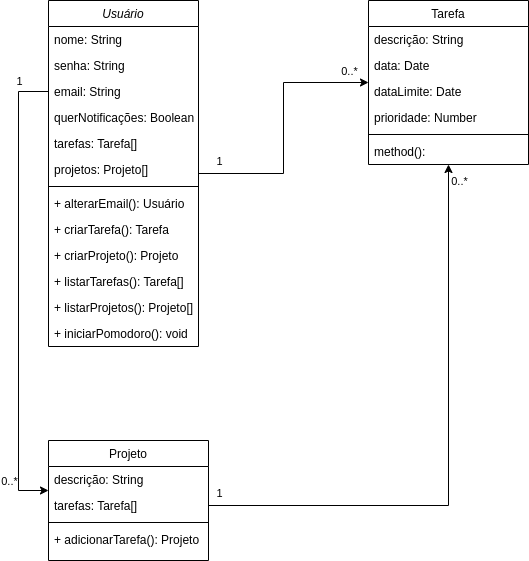

The diagram above was exported from draw.io. Its source (the exported page's mxGraphModel, read from the mxfile embedded in the PNG):
<mxGraphModel dx="1102" dy="588" grid="1" gridSize="10" guides="1" tooltips="1" connect="1" arrows="1" fold="1" page="1" pageScale="1" pageWidth="827" pageHeight="1169" math="0" shadow="0">
  <root>
    <mxCell id="WIyWlLk6GJQsqaUBKTNV-0" />
    <mxCell id="WIyWlLk6GJQsqaUBKTNV-1" parent="WIyWlLk6GJQsqaUBKTNV-0" />
    <mxCell id="KOGyWNoOqOLc9aR_PzXH-3" style="edgeStyle=orthogonalEdgeStyle;rounded=0;orthogonalLoop=1;jettySize=auto;html=1;" parent="WIyWlLk6GJQsqaUBKTNV-1" source="OuPv4H6kGe1GO6o93Flc-0" target="OuPv4H6kGe1GO6o93Flc-11" edge="1">
      <mxGeometry relative="1" as="geometry" />
    </mxCell>
    <mxCell id="KOGyWNoOqOLc9aR_PzXH-4" value="0..*" style="edgeLabel;html=1;align=center;verticalAlign=middle;resizable=0;points=[];" parent="KOGyWNoOqOLc9aR_PzXH-3" vertex="1" connectable="0">
      <mxGeometry x="0.7625" y="3" relative="1" as="geometry">
        <mxPoint x="11" y="-9" as="offset" />
      </mxGeometry>
    </mxCell>
    <mxCell id="KOGyWNoOqOLc9aR_PzXH-5" value="1" style="edgeLabel;html=1;align=center;verticalAlign=middle;resizable=0;points=[];" parent="KOGyWNoOqOLc9aR_PzXH-3" vertex="1" connectable="0">
      <mxGeometry x="-0.7778" y="-2" relative="1" as="geometry">
        <mxPoint x="-9" y="-15" as="offset" />
      </mxGeometry>
    </mxCell>
    <mxCell id="OuPv4H6kGe1GO6o93Flc-0" value="Usuário" style="swimlane;fontStyle=2;align=center;verticalAlign=top;childLayout=stackLayout;horizontal=1;startSize=26;horizontalStack=0;resizeParent=1;resizeLast=0;collapsible=1;marginBottom=0;rounded=0;shadow=0;strokeWidth=1;" parent="WIyWlLk6GJQsqaUBKTNV-1" vertex="1">
      <mxGeometry x="194" y="110" width="150" height="346" as="geometry">
        <mxRectangle x="230" y="140" width="160" height="26" as="alternateBounds" />
      </mxGeometry>
    </mxCell>
    <mxCell id="OuPv4H6kGe1GO6o93Flc-1" value="nome: String" style="text;align=left;verticalAlign=top;spacingLeft=4;spacingRight=4;overflow=hidden;rotatable=0;points=[[0,0.5],[1,0.5]];portConstraint=eastwest;" parent="OuPv4H6kGe1GO6o93Flc-0" vertex="1">
      <mxGeometry y="26" width="150" height="26" as="geometry" />
    </mxCell>
    <mxCell id="OuPv4H6kGe1GO6o93Flc-2" value="senha: String&#10;" style="text;align=left;verticalAlign=top;spacingLeft=4;spacingRight=4;overflow=hidden;rotatable=0;points=[[0,0.5],[1,0.5]];portConstraint=eastwest;rounded=0;shadow=0;html=0;" parent="OuPv4H6kGe1GO6o93Flc-0" vertex="1">
      <mxGeometry y="52" width="150" height="26" as="geometry" />
    </mxCell>
    <mxCell id="OuPv4H6kGe1GO6o93Flc-3" value="email: String" style="text;align=left;verticalAlign=top;spacingLeft=4;spacingRight=4;overflow=hidden;rotatable=0;points=[[0,0.5],[1,0.5]];portConstraint=eastwest;rounded=0;shadow=0;html=0;" parent="OuPv4H6kGe1GO6o93Flc-0" vertex="1">
      <mxGeometry y="78" width="150" height="26" as="geometry" />
    </mxCell>
    <mxCell id="OuPv4H6kGe1GO6o93Flc-37" value="querNotificações: Boolean" style="text;align=left;verticalAlign=top;spacingLeft=4;spacingRight=4;overflow=hidden;rotatable=0;points=[[0,0.5],[1,0.5]];portConstraint=eastwest;rounded=0;shadow=0;html=0;" parent="OuPv4H6kGe1GO6o93Flc-0" vertex="1">
      <mxGeometry y="104" width="150" height="26" as="geometry" />
    </mxCell>
    <mxCell id="OuPv4H6kGe1GO6o93Flc-38" value="tarefas: Tarefa[]" style="text;align=left;verticalAlign=top;spacingLeft=4;spacingRight=4;overflow=hidden;rotatable=0;points=[[0,0.5],[1,0.5]];portConstraint=eastwest;rounded=0;shadow=0;html=0;" parent="OuPv4H6kGe1GO6o93Flc-0" vertex="1">
      <mxGeometry y="130" width="150" height="26" as="geometry" />
    </mxCell>
    <mxCell id="OuPv4H6kGe1GO6o93Flc-39" value="projetos: Projeto[]" style="text;align=left;verticalAlign=top;spacingLeft=4;spacingRight=4;overflow=hidden;rotatable=0;points=[[0,0.5],[1,0.5]];portConstraint=eastwest;rounded=0;shadow=0;html=0;" parent="OuPv4H6kGe1GO6o93Flc-0" vertex="1">
      <mxGeometry y="156" width="150" height="26" as="geometry" />
    </mxCell>
    <mxCell id="OuPv4H6kGe1GO6o93Flc-4" value="" style="line;html=1;strokeWidth=1;align=left;verticalAlign=middle;spacingTop=-1;spacingLeft=3;spacingRight=3;rotatable=0;labelPosition=right;points=[];portConstraint=eastwest;" parent="OuPv4H6kGe1GO6o93Flc-0" vertex="1">
      <mxGeometry y="182" width="150" height="8" as="geometry" />
    </mxCell>
    <mxCell id="OuPv4H6kGe1GO6o93Flc-51" value="+ alterarEmail(): Usuário" style="text;align=left;verticalAlign=top;spacingLeft=4;spacingRight=4;overflow=hidden;rotatable=0;points=[[0,0.5],[1,0.5]];portConstraint=eastwest;" parent="OuPv4H6kGe1GO6o93Flc-0" vertex="1">
      <mxGeometry y="190" width="150" height="26" as="geometry" />
    </mxCell>
    <mxCell id="OuPv4H6kGe1GO6o93Flc-53" value="+ criarTarefa(): Tarefa" style="text;align=left;verticalAlign=top;spacingLeft=4;spacingRight=4;overflow=hidden;rotatable=0;points=[[0,0.5],[1,0.5]];portConstraint=eastwest;" parent="OuPv4H6kGe1GO6o93Flc-0" vertex="1">
      <mxGeometry y="216" width="150" height="26" as="geometry" />
    </mxCell>
    <mxCell id="OuPv4H6kGe1GO6o93Flc-56" value="+ criarProjeto(): Projeto" style="text;align=left;verticalAlign=top;spacingLeft=4;spacingRight=4;overflow=hidden;rotatable=0;points=[[0,0.5],[1,0.5]];portConstraint=eastwest;" parent="OuPv4H6kGe1GO6o93Flc-0" vertex="1">
      <mxGeometry y="242" width="150" height="26" as="geometry" />
    </mxCell>
    <mxCell id="OuPv4H6kGe1GO6o93Flc-59" value="+ listarTarefas(): Tarefa[]" style="text;align=left;verticalAlign=top;spacingLeft=4;spacingRight=4;overflow=hidden;rotatable=0;points=[[0,0.5],[1,0.5]];portConstraint=eastwest;" parent="OuPv4H6kGe1GO6o93Flc-0" vertex="1">
      <mxGeometry y="268" width="150" height="26" as="geometry" />
    </mxCell>
    <mxCell id="OuPv4H6kGe1GO6o93Flc-60" value="+ listarProjetos(): Projeto[]" style="text;align=left;verticalAlign=top;spacingLeft=4;spacingRight=4;overflow=hidden;rotatable=0;points=[[0,0.5],[1,0.5]];portConstraint=eastwest;" parent="OuPv4H6kGe1GO6o93Flc-0" vertex="1">
      <mxGeometry y="294" width="150" height="26" as="geometry" />
    </mxCell>
    <mxCell id="Jz5tMBkNuSLRCN82-gIT-0" value="+ iniciarPomodoro(): void" style="text;align=left;verticalAlign=top;spacingLeft=4;spacingRight=4;overflow=hidden;rotatable=0;points=[[0,0.5],[1,0.5]];portConstraint=eastwest;" parent="OuPv4H6kGe1GO6o93Flc-0" vertex="1">
      <mxGeometry y="320" width="150" height="26" as="geometry" />
    </mxCell>
    <mxCell id="OuPv4H6kGe1GO6o93Flc-11" value="Tarefa" style="swimlane;fontStyle=0;align=center;verticalAlign=top;childLayout=stackLayout;horizontal=1;startSize=26;horizontalStack=0;resizeParent=1;resizeLast=0;collapsible=1;marginBottom=0;rounded=0;shadow=0;strokeWidth=1;" parent="WIyWlLk6GJQsqaUBKTNV-1" vertex="1">
      <mxGeometry x="514" y="110" width="160" height="164" as="geometry">
        <mxRectangle x="340" y="380" width="170" height="26" as="alternateBounds" />
      </mxGeometry>
    </mxCell>
    <mxCell id="OuPv4H6kGe1GO6o93Flc-12" value="descrição: String" style="text;align=left;verticalAlign=top;spacingLeft=4;spacingRight=4;overflow=hidden;rotatable=0;points=[[0,0.5],[1,0.5]];portConstraint=eastwest;fontStyle=0" parent="OuPv4H6kGe1GO6o93Flc-11" vertex="1">
      <mxGeometry y="26" width="160" height="26" as="geometry" />
    </mxCell>
    <mxCell id="OuPv4H6kGe1GO6o93Flc-43" value="data: Date" style="text;align=left;verticalAlign=top;spacingLeft=4;spacingRight=4;overflow=hidden;rotatable=0;points=[[0,0.5],[1,0.5]];portConstraint=eastwest;fontStyle=0" parent="OuPv4H6kGe1GO6o93Flc-11" vertex="1">
      <mxGeometry y="52" width="160" height="26" as="geometry" />
    </mxCell>
    <mxCell id="OuPv4H6kGe1GO6o93Flc-44" value="dataLimite: Date" style="text;align=left;verticalAlign=top;spacingLeft=4;spacingRight=4;overflow=hidden;rotatable=0;points=[[0,0.5],[1,0.5]];portConstraint=eastwest;fontStyle=0" parent="OuPv4H6kGe1GO6o93Flc-11" vertex="1">
      <mxGeometry y="78" width="160" height="26" as="geometry" />
    </mxCell>
    <mxCell id="OuPv4H6kGe1GO6o93Flc-46" value="prioridade: Number" style="text;align=left;verticalAlign=top;spacingLeft=4;spacingRight=4;overflow=hidden;rotatable=0;points=[[0,0.5],[1,0.5]];portConstraint=eastwest;fontStyle=0" parent="OuPv4H6kGe1GO6o93Flc-11" vertex="1">
      <mxGeometry y="104" width="160" height="26" as="geometry" />
    </mxCell>
    <mxCell id="OuPv4H6kGe1GO6o93Flc-13" value="" style="line;html=1;strokeWidth=1;align=left;verticalAlign=middle;spacingTop=-1;spacingLeft=3;spacingRight=3;rotatable=0;labelPosition=right;points=[];portConstraint=eastwest;" parent="OuPv4H6kGe1GO6o93Flc-11" vertex="1">
      <mxGeometry y="130" width="160" height="8" as="geometry" />
    </mxCell>
    <mxCell id="OuPv4H6kGe1GO6o93Flc-45" value="method():" style="text;align=left;verticalAlign=top;spacingLeft=4;spacingRight=4;overflow=hidden;rotatable=0;points=[[0,0.5],[1,0.5]];portConstraint=eastwest;fontStyle=0" parent="OuPv4H6kGe1GO6o93Flc-11" vertex="1">
      <mxGeometry y="138" width="160" height="26" as="geometry" />
    </mxCell>
    <mxCell id="OuPv4H6kGe1GO6o93Flc-28" value="Projeto" style="swimlane;fontStyle=0;align=center;verticalAlign=top;childLayout=stackLayout;horizontal=1;startSize=26;horizontalStack=0;resizeParent=1;resizeLast=0;collapsible=1;marginBottom=0;rounded=0;shadow=0;strokeWidth=1;" parent="WIyWlLk6GJQsqaUBKTNV-1" vertex="1">
      <mxGeometry x="194" y="550" width="160" height="120" as="geometry">
        <mxRectangle x="550" y="140" width="160" height="26" as="alternateBounds" />
      </mxGeometry>
    </mxCell>
    <mxCell id="OuPv4H6kGe1GO6o93Flc-29" value="descrição: String" style="text;align=left;verticalAlign=top;spacingLeft=4;spacingRight=4;overflow=hidden;rotatable=0;points=[[0,0.5],[1,0.5]];portConstraint=eastwest;" parent="OuPv4H6kGe1GO6o93Flc-28" vertex="1">
      <mxGeometry y="26" width="160" height="26" as="geometry" />
    </mxCell>
    <mxCell id="OuPv4H6kGe1GO6o93Flc-30" value="tarefas: Tarefa[]" style="text;align=left;verticalAlign=top;spacingLeft=4;spacingRight=4;overflow=hidden;rotatable=0;points=[[0,0.5],[1,0.5]];portConstraint=eastwest;rounded=0;shadow=0;html=0;" parent="OuPv4H6kGe1GO6o93Flc-28" vertex="1">
      <mxGeometry y="52" width="160" height="26" as="geometry" />
    </mxCell>
    <mxCell id="OuPv4H6kGe1GO6o93Flc-34" value="" style="line;html=1;strokeWidth=1;align=left;verticalAlign=middle;spacingTop=-1;spacingLeft=3;spacingRight=3;rotatable=0;labelPosition=right;points=[];portConstraint=eastwest;" parent="OuPv4H6kGe1GO6o93Flc-28" vertex="1">
      <mxGeometry y="78" width="160" height="8" as="geometry" />
    </mxCell>
    <mxCell id="OuPv4H6kGe1GO6o93Flc-58" value="+ adicionarTarefa(): Projeto" style="text;align=left;verticalAlign=top;spacingLeft=4;spacingRight=4;overflow=hidden;rotatable=0;points=[[0,0.5],[1,0.5]];portConstraint=eastwest;" parent="OuPv4H6kGe1GO6o93Flc-28" vertex="1">
      <mxGeometry y="86" width="160" height="26" as="geometry" />
    </mxCell>
    <mxCell id="KOGyWNoOqOLc9aR_PzXH-0" style="edgeStyle=orthogonalEdgeStyle;rounded=0;orthogonalLoop=1;jettySize=auto;html=1;" parent="WIyWlLk6GJQsqaUBKTNV-1" source="OuPv4H6kGe1GO6o93Flc-3" target="OuPv4H6kGe1GO6o93Flc-28" edge="1">
      <mxGeometry relative="1" as="geometry">
        <Array as="points">
          <mxPoint x="164" y="201" />
          <mxPoint x="164" y="600" />
        </Array>
      </mxGeometry>
    </mxCell>
    <mxCell id="KOGyWNoOqOLc9aR_PzXH-1" value="0..*" style="edgeLabel;html=1;align=center;verticalAlign=middle;resizable=0;points=[];" parent="KOGyWNoOqOLc9aR_PzXH-0" vertex="1" connectable="0">
      <mxGeometry x="0.865" relative="1" as="geometry">
        <mxPoint x="-10" y="-9" as="offset" />
      </mxGeometry>
    </mxCell>
    <mxCell id="KOGyWNoOqOLc9aR_PzXH-2" value="1" style="edgeLabel;html=1;align=center;verticalAlign=middle;resizable=0;points=[];" parent="KOGyWNoOqOLc9aR_PzXH-0" vertex="1" connectable="0">
      <mxGeometry x="-0.8896" y="1" relative="1" as="geometry">
        <mxPoint x="-5" y="-12" as="offset" />
      </mxGeometry>
    </mxCell>
    <mxCell id="KOGyWNoOqOLc9aR_PzXH-6" style="edgeStyle=orthogonalEdgeStyle;rounded=0;orthogonalLoop=1;jettySize=auto;html=1;" parent="WIyWlLk6GJQsqaUBKTNV-1" source="OuPv4H6kGe1GO6o93Flc-30" target="OuPv4H6kGe1GO6o93Flc-11" edge="1">
      <mxGeometry relative="1" as="geometry" />
    </mxCell>
    <mxCell id="KOGyWNoOqOLc9aR_PzXH-7" value="1" style="edgeLabel;html=1;align=center;verticalAlign=middle;resizable=0;points=[];" parent="KOGyWNoOqOLc9aR_PzXH-6" vertex="1" connectable="0">
      <mxGeometry x="-0.9346" relative="1" as="geometry">
        <mxPoint x="-9" y="-13" as="offset" />
      </mxGeometry>
    </mxCell>
    <mxCell id="KOGyWNoOqOLc9aR_PzXH-8" value="0..*" style="edgeLabel;html=1;align=center;verticalAlign=middle;resizable=0;points=[];" parent="KOGyWNoOqOLc9aR_PzXH-6" vertex="1" connectable="0">
      <mxGeometry x="0.9105" y="1" relative="1" as="geometry">
        <mxPoint x="11" y="-10" as="offset" />
      </mxGeometry>
    </mxCell>
  </root>
</mxGraphModel>